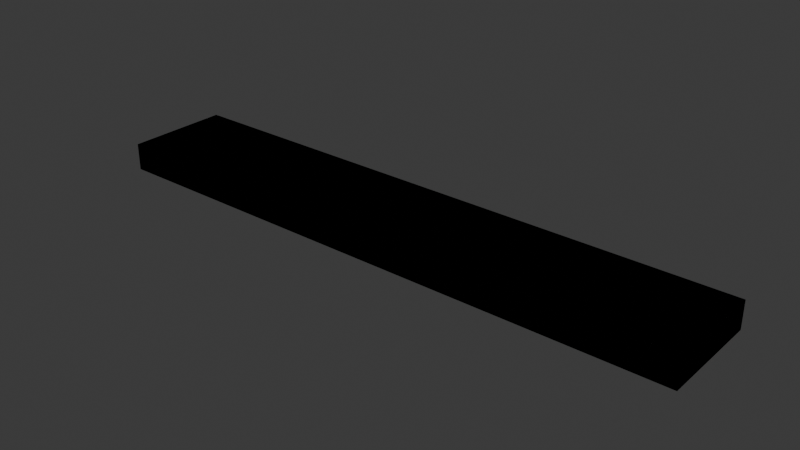 # Source: Cable_Straight_2m.blend  (saved by Blender 4.2.66; exported with 4.5.12 LTS)
import bpy
from mathutils import Matrix  # noqa: F401  (used for matrix-valued properties, if any)

bpy.ops.wm.read_factory_settings(use_empty=True)
scene = bpy.context.scene
scene.name = 'Scene'

# ---- collections
col_collection = bpy.data.collections.new('Collection'); scene.collection.children.link(col_collection)

# ---- materials (node trees are filled in below, after node groups)
mat_material = bpy.data.materials.new('Material')
mat_material.alpha_threshold = 0.0
mat_material.use_transparent_shadow = False
mat_material.roughness = 0.5
mat_material.line_color = (0.0, 0.0, 0.0, 1.0)

# ---- material node trees
mat_material.use_nodes = True; mat_material.node_tree.nodes.clear()
_N = mat_material.node_tree.nodes; _L = mat_material.node_tree.links
n0 = _N.new('ShaderNodeOutputMaterial'); n0.name = 'Material Output'; n0.location = (300, 300)
n1 = _N.new('ShaderNodeBsdfPrincipled'); n1.name = 'Principled BSDF'; n1.location = (10, 300)
n1.inputs[3].default_value = 1.45
_L.new(n1.outputs[0], n0.inputs[0])
n0.is_active_output = True

# ---- world
world_world = bpy.data.worlds.new('World'); scene.world = world_world
world_world.use_nodes = True; world_world.node_tree.nodes.clear()
_N = world_world.node_tree.nodes; _L = world_world.node_tree.links
n0 = _N.new('ShaderNodeOutputWorld'); n0.name = 'World Output'; n0.location = (300, 300)
n1 = _N.new('ShaderNodeBackground'); n1.name = 'Background'; n1.location = (10, 300)
n1.inputs[0].default_value = (0.05088, 0.05088, 0.05088, 1.0)
_L.new(n1.outputs[0], n0.inputs[0])
n0.is_active_output = True
world_world.color = (0.05088, 0.05088, 0.05088)
world_world.sun_shadow_jitter_overblur = 0.0

# ---- meshes
me_cube = bpy.data.meshes.new('Cube')
me_cube.from_pydata([(-1.0, 0.175, 0.09117), (1.0, 0.175, 0.09117), (-1.0, -0.175, 0.09117), (1.0, -0.175, 0.09117), (-1.0, 0.175, 0.0), (1.0, 0.175, 2.98e-08), (-1.0, -0.175, 0.0), (1.0, -0.175, 2.98e-08)], [], [(0, 4, 6, 2), (3, 2, 6, 7), (7, 6, 4, 5), (5, 1, 3, 7), (1, 0, 2, 3), (5, 4, 0, 1)])
_uv = me_cube.uv_layers.new(name='UVMap')
_uv.uv.foreach_set('vector', [0.5, 1.0, 0.5, 2.0, 0.25, 2.0, 0.25, 1.0, 0.25, 0.0, 0.25, 1.0, 0.0, 1.0, 0.0, 0.0, 1.0, 1.192e-07, 1.0, 1.0, 0.75, 1.0, 0.75, 0.0, 0.5, -1.0, 0.5, 0.0, 0.25, 0.0, 0.25, -1.0, 0.5, 0.0, 0.5, 1.0, 0.25, 1.0, 0.25, 0.0, 0.75, 0.0, 0.75, 1.0, 0.5, 1.0, 0.5, 0.0])
me_cube.materials.append(mat_material)
me_cube.use_mirror_vertex_groups = False
me_cube.update()

# ---- objects
ob_cube = bpy.data.objects.new('Cube', me_cube)
ob_empty = bpy.data.objects.new('Empty', None)

# ---- transforms, parenting, visibility, modifiers, constraints
ob_cube.location = (0.0, 0.0, 0.0)
ob_cube.lock_rotations_4d = False
ob_cube.empty_display_type = 'ARROWS'
ob_cube.lineart.crease_threshold = 0.0
_m = ob_cube.modifiers.new('Mirror', 'MIRROR')
ob_empty.location = (0.0, 0.0, 0.0)

# ---- collection membership
col_collection.objects.link(ob_cube)
col_collection.objects.link(ob_empty)

# ---- scene / render settings (as saved in the file)
scene.frame_start = 1; scene.frame_end = 250; scene.frame_set(1)
scene.render.engine = 'BLENDER_EEVEE_NEXT'
bpy.context.view_layer.update()

# ---- added for rendering (the .blend has no active camera and no usable light): camera, sun
cam_auto = bpy.data.cameras.new('AutoCamera')
cam_auto.lens = 50.0
cam_auto.sensor_width = 36.0
cam_auto.clip_end = 1000.0
ob_auto_camera = bpy.data.objects.new('AutoCamera', cam_auto)
scene.collection.objects.link(ob_auto_camera)
ob_auto_camera.location = (1.88046, -2.25656, 1.54995)
ob_auto_camera.rotation_euler = (1.09748, -7.21219e-08, 0.694738)
scene.camera = ob_auto_camera
light_auto_sun = bpy.data.lights.new('AutoSun', 'SUN')
light_auto_sun.energy = 3.0
light_auto_sun.angle = 0.0523599
ob_auto_sun = bpy.data.objects.new('AutoSun', light_auto_sun)
scene.collection.objects.link(ob_auto_sun)
ob_auto_sun.rotation_euler = (0.872665, 0.174533, 0.523599)
bpy.context.view_layer.update()
